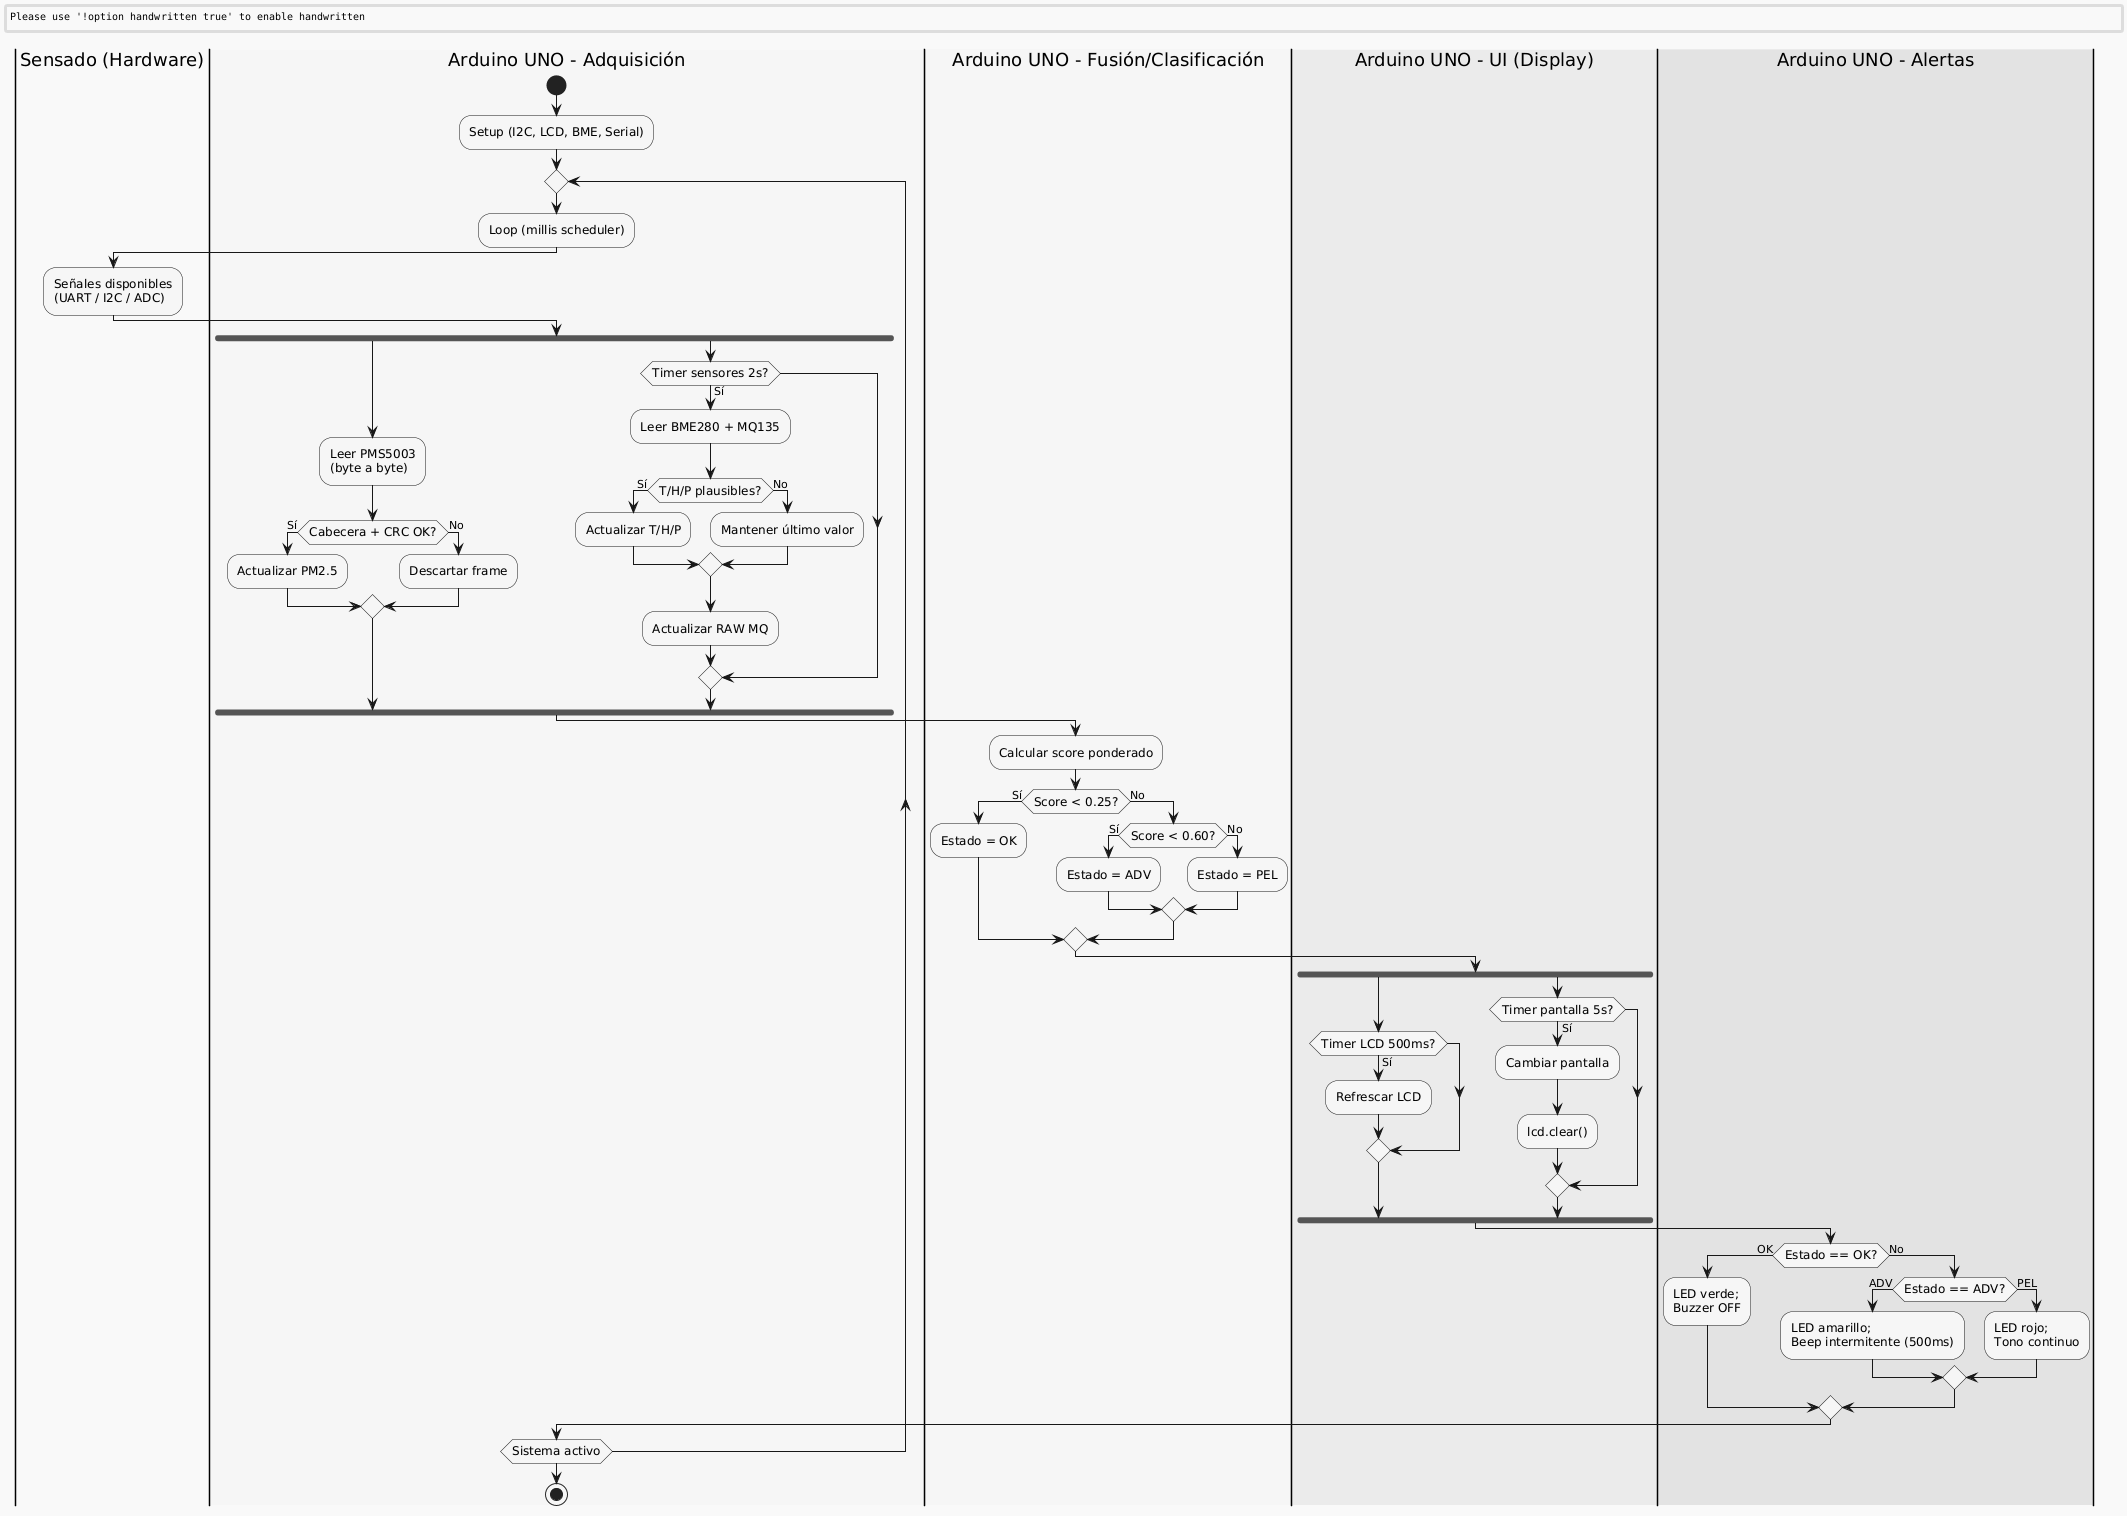

The diagram above was rendered by PlantUML. Its source (embedded in the PNG):
@startuml
skinparam handwritten false
skinparam monochrome true
skinparam shadowing false
skinparam defaultFontName Arial
skinparam ActivityFontSize 12
skinparam ArrowFontSize 11

|#F9F9F9|Sensado (Hardware)|
|#F0F8FF|Arduino UNO - Adquisición|
|#E6F3FF|Arduino UNO - Fusión/Clasificación|
|#DEEFFF|Arduino UNO - UI (Display)|
|#D1E8FF|Arduino UNO - Alertas|

|Arduino UNO - Adquisición|
start
:Setup (I2C, LCD, BME, Serial);

repeat
  :Loop (millis scheduler);

  |Sensado (Hardware)|
  :Señales disponibles\n(UART / I2C / ADC);

  |Arduino UNO - Adquisición|
  fork
    :Leer PMS5003\n(byte a byte);
    if (Cabecera + CRC OK?) then (Sí)
      :Actualizar PM2.5;
    else (No)
      :Descartar frame;
    endif
  fork again
    if (Timer sensores 2s?) then (Sí)
      :Leer BME280 + MQ135;
      if (T/H/P plausibles?) then (Sí)
        :Actualizar T/H/P;
      else (No)
        :Mantener último valor;
      endif
      :Actualizar RAW MQ;
    endif
  end fork

  |Arduino UNO - Fusión/Clasificación|
  :Calcular score ponderado;
  if (Score < 0.25?) then (Sí)
    :Estado = OK;
  else (No)
    if (Score < 0.60?) then (Sí)
      :Estado = ADV;
    else (No)
      :Estado = PEL;
    endif
  endif

  |Arduino UNO - UI (Display)|
  fork
    if (Timer LCD 500ms?) then (Sí)
      :Refrescar LCD;
    endif
  fork again
    if (Timer pantalla 5s?) then (Sí)
      :Cambiar pantalla;
      :lcd.clear();
    endif
  end fork

  |Arduino UNO - Alertas|
  if (Estado == OK?) then (OK)
    :LED verde;\nBuzzer OFF;
  else (No)
    if (Estado == ADV?) then (ADV)
      :LED amarillo;\nBeep intermitente (500ms);
    else (PEL)
      :LED rojo;\nTono continuo;
    endif
  endif

|Arduino UNO - Adquisición|
repeat while (Sistema activo)

stop
@enduml